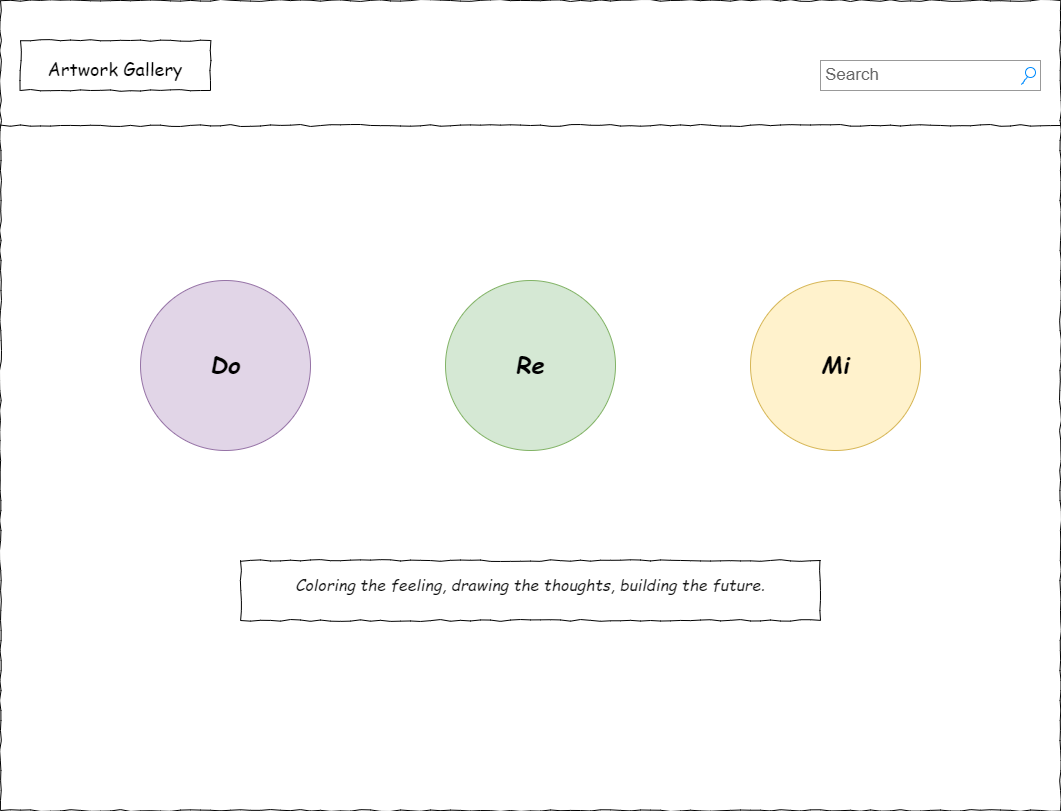

The diagram above was exported from draw.io. Its source (the exported page's mxGraphModel, read from the mxfile embedded in the PNG):
<mxGraphModel dx="1381" dy="808" grid="1" gridSize="10" guides="1" tooltips="1" connect="1" arrows="1" fold="1" page="1" pageScale="1" pageWidth="1100" pageHeight="850" background="none" math="0" shadow="0">
  <root>
    <mxCell id="0" />
    <mxCell id="1" parent="0" />
    <mxCell id="677b7b8949515195-1" value="" style="whiteSpace=wrap;html=1;rounded=0;shadow=0;labelBackgroundColor=none;strokeWidth=1;fontFamily=Verdana;fontSize=12;align=center;comic=1;" parent="1" vertex="1">
      <mxGeometry x="20" y="20" width="1060" height="810" as="geometry" />
    </mxCell>
    <mxCell id="677b7b8949515195-2" value="&lt;font face=&quot;Comic Sans MS&quot; style=&quot;font-size: 18px;&quot;&gt;Artwork Gallery&lt;/font&gt;" style="whiteSpace=wrap;html=1;rounded=0;shadow=0;labelBackgroundColor=none;strokeWidth=1;fontFamily=Verdana;fontSize=28;align=center;comic=1;" parent="1" vertex="1">
      <mxGeometry x="40" y="60" width="190" height="50" as="geometry" />
    </mxCell>
    <mxCell id="677b7b8949515195-3" value="Search" style="strokeWidth=1;shadow=0;dashed=0;align=center;html=1;shape=mxgraph.mockup.forms.searchBox;strokeColor=#999999;mainText=;strokeColor2=#008cff;fontColor=#666666;fontSize=17;align=left;spacingLeft=3;rounded=0;labelBackgroundColor=none;comic=1;" parent="1" vertex="1">
      <mxGeometry x="840" y="80" width="220" height="30" as="geometry" />
    </mxCell>
    <mxCell id="677b7b8949515195-9" value="" style="line;strokeWidth=1;html=1;rounded=0;shadow=0;labelBackgroundColor=none;fillColor=none;fontFamily=Verdana;fontSize=14;fontColor=#000000;align=center;comic=1;" parent="1" vertex="1">
      <mxGeometry x="20" y="140" width="1060" height="10" as="geometry" />
    </mxCell>
    <mxCell id="677b7b8949515195-15" value="&lt;div style=&quot;text-align: justify&quot;&gt;&lt;span style=&quot;color: rgb(13, 13, 13); font-size: 16px; text-align: start; white-space-collapse: preserve; background-color: rgb(255, 255, 255);&quot;&gt;&lt;font face=&quot;Comic Sans MS&quot;&gt;&lt;i&gt;Coloring the feeling, drawing the thoughts, building the future.&lt;/i&gt;&lt;/font&gt;&lt;/span&gt;&lt;br&gt;&lt;/div&gt;" style="whiteSpace=wrap;html=1;rounded=0;shadow=0;labelBackgroundColor=none;strokeWidth=1;fillColor=none;fontFamily=Verdana;fontSize=12;align=center;verticalAlign=top;spacing=10;comic=1;" parent="1" vertex="1">
      <mxGeometry x="260" y="580" width="580" height="60" as="geometry" />
    </mxCell>
    <mxCell id="1zCrSvjg_7LZePmINy6O-2" value="&lt;font style=&quot;font-size: 24px;&quot; face=&quot;Comic Sans MS&quot;&gt;&lt;i&gt;&lt;b&gt;Do&lt;/b&gt;&lt;/i&gt;&lt;/font&gt;" style="ellipse;whiteSpace=wrap;html=1;aspect=fixed;fillColor=#e1d5e7;strokeColor=#9673a6;" parent="1" vertex="1">
      <mxGeometry x="160" y="300" width="170" height="170" as="geometry" />
    </mxCell>
    <mxCell id="1zCrSvjg_7LZePmINy6O-3" value="&lt;font style=&quot;font-size: 24px;&quot; face=&quot;Comic Sans MS&quot;&gt;&lt;i&gt;&lt;b&gt;Mi&lt;/b&gt;&lt;/i&gt;&lt;/font&gt;" style="ellipse;whiteSpace=wrap;html=1;aspect=fixed;fillColor=#fff2cc;strokeColor=#d6b656;" parent="1" vertex="1">
      <mxGeometry x="770" y="300" width="170" height="170" as="geometry" />
    </mxCell>
    <mxCell id="1zCrSvjg_7LZePmINy6O-5" value="&lt;font style=&quot;font-size: 24px;&quot; face=&quot;Comic Sans MS&quot;&gt;&lt;i&gt;&lt;b&gt;Re&lt;/b&gt;&lt;/i&gt;&lt;/font&gt;" style="ellipse;whiteSpace=wrap;html=1;aspect=fixed;fillColor=#d5e8d4;strokeColor=#82b366;" parent="1" vertex="1">
      <mxGeometry x="465" y="300" width="170" height="170" as="geometry" />
    </mxCell>
  </root>
</mxGraphModel>